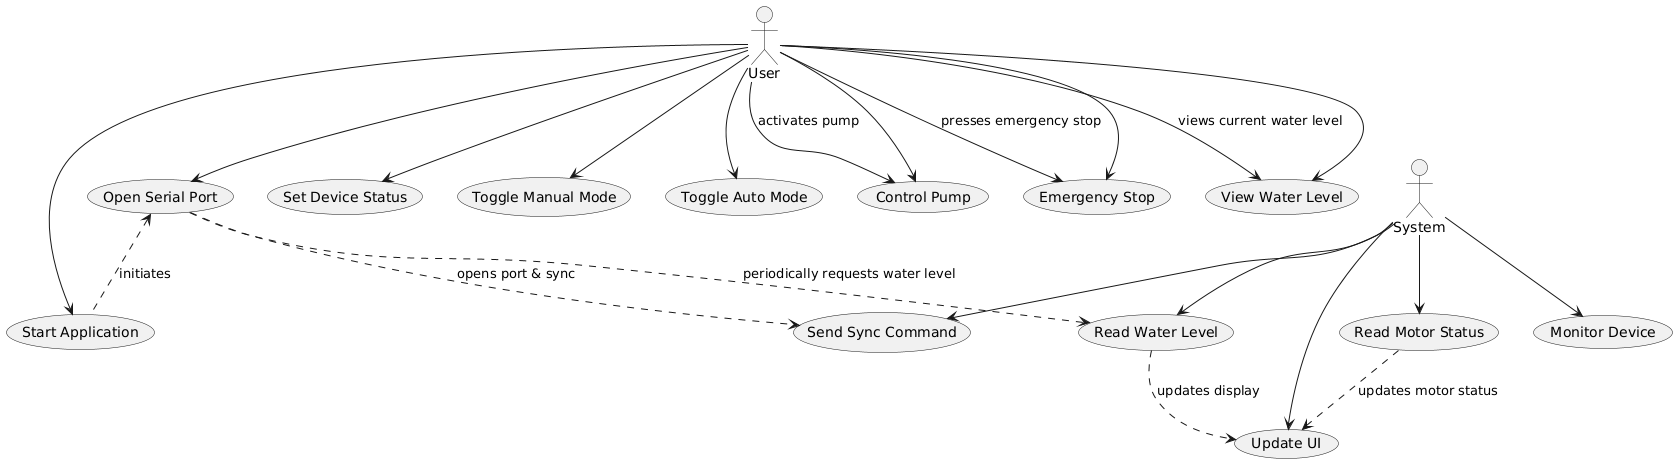

The diagram above was rendered by PlantUML. Its source (embedded in the PNG):
@startuml
actor User
actor System

User --> (Start Application)
User --> (Open Serial Port)
User --> (Set Device Status)
User --> (Toggle Manual Mode)
User --> (Toggle Auto Mode)
User --> (Control Pump)
User --> (Emergency Stop)
User --> (View Water Level)

System --> (Read Water Level)
System --> (Read Motor Status)
System --> (Send Sync Command)
System --> (Update UI)
System --> (Monitor Device)

(Start Application) .up.> (Open Serial Port) : initiates
(Open Serial Port) .down.> (Send Sync Command) : opens port & sync
(Open Serial Port) .down.> (Read Water Level) : periodically requests water level
(Read Water Level) .down.> (Update UI) : updates display
(Read Motor Status) .down.> (Update UI) : updates motor status
(User) --> (Control Pump) : activates pump
(User) --> (Emergency Stop) : presses emergency stop
(User) --> (View Water Level) : views current water level
@enduml